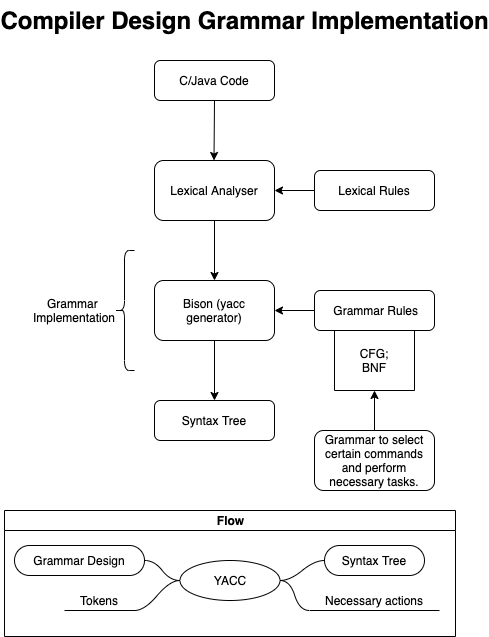

The diagram above was exported from draw.io. Its source (the exported page's mxGraphModel, read from the mxfile embedded in the PNG):
<mxGraphModel dx="946" dy="564" grid="1" gridSize="10" guides="1" tooltips="1" connect="1" arrows="1" fold="1" page="1" pageScale="1" pageWidth="827" pageHeight="1169" math="0" shadow="0">
  <root>
    <mxCell id="WIyWlLk6GJQsqaUBKTNV-0" />
    <mxCell id="WIyWlLk6GJQsqaUBKTNV-1" parent="WIyWlLk6GJQsqaUBKTNV-0" />
    <mxCell id="WIyWlLk6GJQsqaUBKTNV-3" value="C/Java Code" style="rounded=1;whiteSpace=wrap;html=1;fontSize=12;glass=0;strokeWidth=1;shadow=0;" parent="WIyWlLk6GJQsqaUBKTNV-1" vertex="1">
      <mxGeometry x="160" y="70" width="120" height="40" as="geometry" />
    </mxCell>
    <mxCell id="WIyWlLk6GJQsqaUBKTNV-7" value="Lexical Rules" style="rounded=1;whiteSpace=wrap;html=1;fontSize=12;glass=0;strokeWidth=1;shadow=0;" parent="WIyWlLk6GJQsqaUBKTNV-1" vertex="1">
      <mxGeometry x="320" y="180" width="120" height="40" as="geometry" />
    </mxCell>
    <mxCell id="WIyWlLk6GJQsqaUBKTNV-11" value="Syntax Tree" style="rounded=1;whiteSpace=wrap;html=1;fontSize=12;glass=0;strokeWidth=1;shadow=0;" parent="WIyWlLk6GJQsqaUBKTNV-1" vertex="1">
      <mxGeometry x="160" y="410" width="120" height="40" as="geometry" />
    </mxCell>
    <mxCell id="WIyWlLk6GJQsqaUBKTNV-12" value="&amp;nbsp;Grammar Rules" style="rounded=1;whiteSpace=wrap;html=1;fontSize=12;glass=0;strokeWidth=1;shadow=0;" parent="WIyWlLk6GJQsqaUBKTNV-1" vertex="1">
      <mxGeometry x="320" y="300" width="120" height="40" as="geometry" />
    </mxCell>
    <mxCell id="9ItLcOVWsbwsj4GMK7cK-0" value="Lexical Analyser" style="rounded=1;whiteSpace=wrap;html=1;" vertex="1" parent="WIyWlLk6GJQsqaUBKTNV-1">
      <mxGeometry x="160" y="170" width="120" height="60" as="geometry" />
    </mxCell>
    <mxCell id="9ItLcOVWsbwsj4GMK7cK-1" value="" style="endArrow=classic;html=1;exitX=0;exitY=0.5;exitDx=0;exitDy=0;entryX=1;entryY=0.5;entryDx=0;entryDy=0;" edge="1" parent="WIyWlLk6GJQsqaUBKTNV-1" source="WIyWlLk6GJQsqaUBKTNV-7" target="9ItLcOVWsbwsj4GMK7cK-0">
      <mxGeometry width="50" height="50" relative="1" as="geometry">
        <mxPoint x="330" y="180" as="sourcePoint" />
        <mxPoint x="280" y="230" as="targetPoint" />
      </mxGeometry>
    </mxCell>
    <mxCell id="9ItLcOVWsbwsj4GMK7cK-6" value="" style="edgeStyle=orthogonalEdgeStyle;rounded=0;orthogonalLoop=1;jettySize=auto;html=1;" edge="1" parent="WIyWlLk6GJQsqaUBKTNV-1" source="9ItLcOVWsbwsj4GMK7cK-2" target="WIyWlLk6GJQsqaUBKTNV-11">
      <mxGeometry relative="1" as="geometry" />
    </mxCell>
    <mxCell id="9ItLcOVWsbwsj4GMK7cK-2" value="Bison (yacc generator)" style="rounded=1;whiteSpace=wrap;html=1;" vertex="1" parent="WIyWlLk6GJQsqaUBKTNV-1">
      <mxGeometry x="160" y="290" width="120" height="60" as="geometry" />
    </mxCell>
    <mxCell id="9ItLcOVWsbwsj4GMK7cK-4" value="" style="endArrow=classic;html=1;exitX=0;exitY=0.5;exitDx=0;exitDy=0;entryX=1;entryY=0.5;entryDx=0;entryDy=0;" edge="1" parent="WIyWlLk6GJQsqaUBKTNV-1" source="WIyWlLk6GJQsqaUBKTNV-12" target="9ItLcOVWsbwsj4GMK7cK-2">
      <mxGeometry width="50" height="50" relative="1" as="geometry">
        <mxPoint x="330" y="300" as="sourcePoint" />
        <mxPoint x="280" y="350" as="targetPoint" />
      </mxGeometry>
    </mxCell>
    <mxCell id="9ItLcOVWsbwsj4GMK7cK-7" value="" style="endArrow=classic;html=1;exitX=0.5;exitY=1;exitDx=0;exitDy=0;entryX=0.5;entryY=0;entryDx=0;entryDy=0;" edge="1" parent="WIyWlLk6GJQsqaUBKTNV-1" source="9ItLcOVWsbwsj4GMK7cK-0" target="9ItLcOVWsbwsj4GMK7cK-2">
      <mxGeometry width="50" height="50" relative="1" as="geometry">
        <mxPoint x="240" y="230" as="sourcePoint" />
        <mxPoint x="190" y="280" as="targetPoint" />
      </mxGeometry>
    </mxCell>
    <mxCell id="9ItLcOVWsbwsj4GMK7cK-8" value="" style="endArrow=classic;html=1;entryX=0.5;entryY=0;entryDx=0;entryDy=0;" edge="1" parent="WIyWlLk6GJQsqaUBKTNV-1">
      <mxGeometry width="50" height="50" relative="1" as="geometry">
        <mxPoint x="220" y="110" as="sourcePoint" />
        <mxPoint x="219.5" y="170" as="targetPoint" />
      </mxGeometry>
    </mxCell>
    <mxCell id="9ItLcOVWsbwsj4GMK7cK-9" value="" style="shape=curlyBracket;whiteSpace=wrap;html=1;rounded=1;" vertex="1" parent="WIyWlLk6GJQsqaUBKTNV-1">
      <mxGeometry x="120" y="260" width="20" height="120" as="geometry" />
    </mxCell>
    <mxCell id="9ItLcOVWsbwsj4GMK7cK-10" value="Compiler Design Grammar Implementation" style="text;strokeColor=none;fillColor=none;html=1;fontSize=24;fontStyle=1;verticalAlign=middle;align=center;" vertex="1" parent="WIyWlLk6GJQsqaUBKTNV-1">
      <mxGeometry x="200" y="10" width="100" height="40" as="geometry" />
    </mxCell>
    <mxCell id="9ItLcOVWsbwsj4GMK7cK-11" value="Grammar&amp;nbsp;&lt;br&gt;Implementation" style="text;html=1;strokeColor=none;fillColor=none;align=center;verticalAlign=middle;whiteSpace=wrap;rounded=0;" vertex="1" parent="WIyWlLk6GJQsqaUBKTNV-1">
      <mxGeometry x="60" y="310" width="40" height="20" as="geometry" />
    </mxCell>
    <mxCell id="9ItLcOVWsbwsj4GMK7cK-12" value="" style="shape=partialRectangle;whiteSpace=wrap;html=1;bottom=1;right=1;left=1;top=0;fillColor=none;routingCenterX=-0.5;" vertex="1" parent="WIyWlLk6GJQsqaUBKTNV-1">
      <mxGeometry x="340" y="340" width="80" height="60" as="geometry" />
    </mxCell>
    <mxCell id="9ItLcOVWsbwsj4GMK7cK-13" value="" style="endArrow=classic;html=1;exitX=0.5;exitY=1;exitDx=0;exitDy=0;entryX=0.5;entryY=1;entryDx=0;entryDy=0;" edge="1" parent="WIyWlLk6GJQsqaUBKTNV-1" target="9ItLcOVWsbwsj4GMK7cK-12">
      <mxGeometry width="50" height="50" relative="1" as="geometry">
        <mxPoint x="380" y="440" as="sourcePoint" />
        <mxPoint x="350" y="450" as="targetPoint" />
      </mxGeometry>
    </mxCell>
    <mxCell id="9ItLcOVWsbwsj4GMK7cK-14" value="CFG; BNF" style="text;html=1;strokeColor=none;fillColor=none;align=center;verticalAlign=middle;whiteSpace=wrap;rounded=0;" vertex="1" parent="WIyWlLk6GJQsqaUBKTNV-1">
      <mxGeometry x="360" y="360" width="40" height="20" as="geometry" />
    </mxCell>
    <mxCell id="9ItLcOVWsbwsj4GMK7cK-15" value="Grammar to select certain commands and perform necessary tasks." style="rounded=1;whiteSpace=wrap;html=1;" vertex="1" parent="WIyWlLk6GJQsqaUBKTNV-1">
      <mxGeometry x="320" y="440" width="120" height="60" as="geometry" />
    </mxCell>
    <mxCell id="9ItLcOVWsbwsj4GMK7cK-16" value="Flow" style="swimlane;html=1;startSize=20;horizontal=1;containerType=tree;" vertex="1" parent="WIyWlLk6GJQsqaUBKTNV-1">
      <mxGeometry x="10" y="520" width="451" height="126" as="geometry" />
    </mxCell>
    <mxCell id="9ItLcOVWsbwsj4GMK7cK-17" value="" style="edgeStyle=entityRelationEdgeStyle;startArrow=none;endArrow=none;segment=10;curved=1;" edge="1" parent="9ItLcOVWsbwsj4GMK7cK-16" source="9ItLcOVWsbwsj4GMK7cK-21" target="9ItLcOVWsbwsj4GMK7cK-22">
      <mxGeometry relative="1" as="geometry" />
    </mxCell>
    <mxCell id="9ItLcOVWsbwsj4GMK7cK-18" value="" style="edgeStyle=entityRelationEdgeStyle;startArrow=none;endArrow=none;segment=10;curved=1;" edge="1" parent="9ItLcOVWsbwsj4GMK7cK-16" source="9ItLcOVWsbwsj4GMK7cK-21" target="9ItLcOVWsbwsj4GMK7cK-23">
      <mxGeometry relative="1" as="geometry" />
    </mxCell>
    <mxCell id="9ItLcOVWsbwsj4GMK7cK-19" value="" style="edgeStyle=entityRelationEdgeStyle;startArrow=none;endArrow=none;segment=10;curved=1;" edge="1" parent="9ItLcOVWsbwsj4GMK7cK-16" source="9ItLcOVWsbwsj4GMK7cK-21" target="9ItLcOVWsbwsj4GMK7cK-24">
      <mxGeometry relative="1" as="geometry" />
    </mxCell>
    <mxCell id="9ItLcOVWsbwsj4GMK7cK-20" value="" style="edgeStyle=entityRelationEdgeStyle;startArrow=none;endArrow=none;segment=10;curved=1;" edge="1" parent="9ItLcOVWsbwsj4GMK7cK-16" source="9ItLcOVWsbwsj4GMK7cK-21" target="9ItLcOVWsbwsj4GMK7cK-25">
      <mxGeometry relative="1" as="geometry" />
    </mxCell>
    <mxCell id="9ItLcOVWsbwsj4GMK7cK-21" value="YACC" style="ellipse;whiteSpace=wrap;html=1;align=center;container=1;recursiveResize=0;treeFolding=1;treeMoving=1;" vertex="1" parent="9ItLcOVWsbwsj4GMK7cK-16">
      <mxGeometry x="175.5" y="50" width="100" height="40" as="geometry" />
    </mxCell>
    <mxCell id="9ItLcOVWsbwsj4GMK7cK-22" value="Syntax Tree" style="whiteSpace=wrap;html=1;rounded=1;arcSize=50;align=center;verticalAlign=middle;container=1;recursiveResize=0;strokeWidth=1;autosize=1;spacing=4;treeFolding=1;treeMoving=1;" vertex="1" parent="9ItLcOVWsbwsj4GMK7cK-16">
      <mxGeometry x="320" y="35" width="100" height="30" as="geometry" />
    </mxCell>
    <mxCell id="9ItLcOVWsbwsj4GMK7cK-23" value="Necessary actions" style="whiteSpace=wrap;html=1;shape=partialRectangle;top=0;left=0;bottom=1;right=0;points=[[0,1],[1,1]];strokeColor=#000000;fillColor=none;align=center;verticalAlign=bottom;routingCenterY=0.5;snapToPoint=1;container=1;recursiveResize=0;autosize=1;treeFolding=1;treeMoving=1;" vertex="1" parent="9ItLcOVWsbwsj4GMK7cK-16">
      <mxGeometry x="305" y="80" width="130" height="20" as="geometry" />
    </mxCell>
    <mxCell id="9ItLcOVWsbwsj4GMK7cK-24" value="Grammar Design" style="whiteSpace=wrap;html=1;rounded=1;arcSize=50;align=center;verticalAlign=middle;container=1;recursiveResize=0;strokeWidth=1;autosize=1;spacing=4;treeFolding=1;treeMoving=1;" vertex="1" parent="9ItLcOVWsbwsj4GMK7cK-16">
      <mxGeometry x="10" y="35" width="130" height="30" as="geometry" />
    </mxCell>
    <mxCell id="9ItLcOVWsbwsj4GMK7cK-25" value="Tokens" style="whiteSpace=wrap;html=1;shape=partialRectangle;top=0;left=0;bottom=1;right=0;points=[[0,1],[1,1]];strokeColor=#000000;fillColor=none;align=center;verticalAlign=bottom;routingCenterY=0.5;snapToPoint=1;container=1;recursiveResize=0;autosize=1;treeFolding=1;treeMoving=1;" vertex="1" parent="9ItLcOVWsbwsj4GMK7cK-16">
      <mxGeometry x="60" y="80" width="70" height="20" as="geometry" />
    </mxCell>
  </root>
</mxGraphModel>